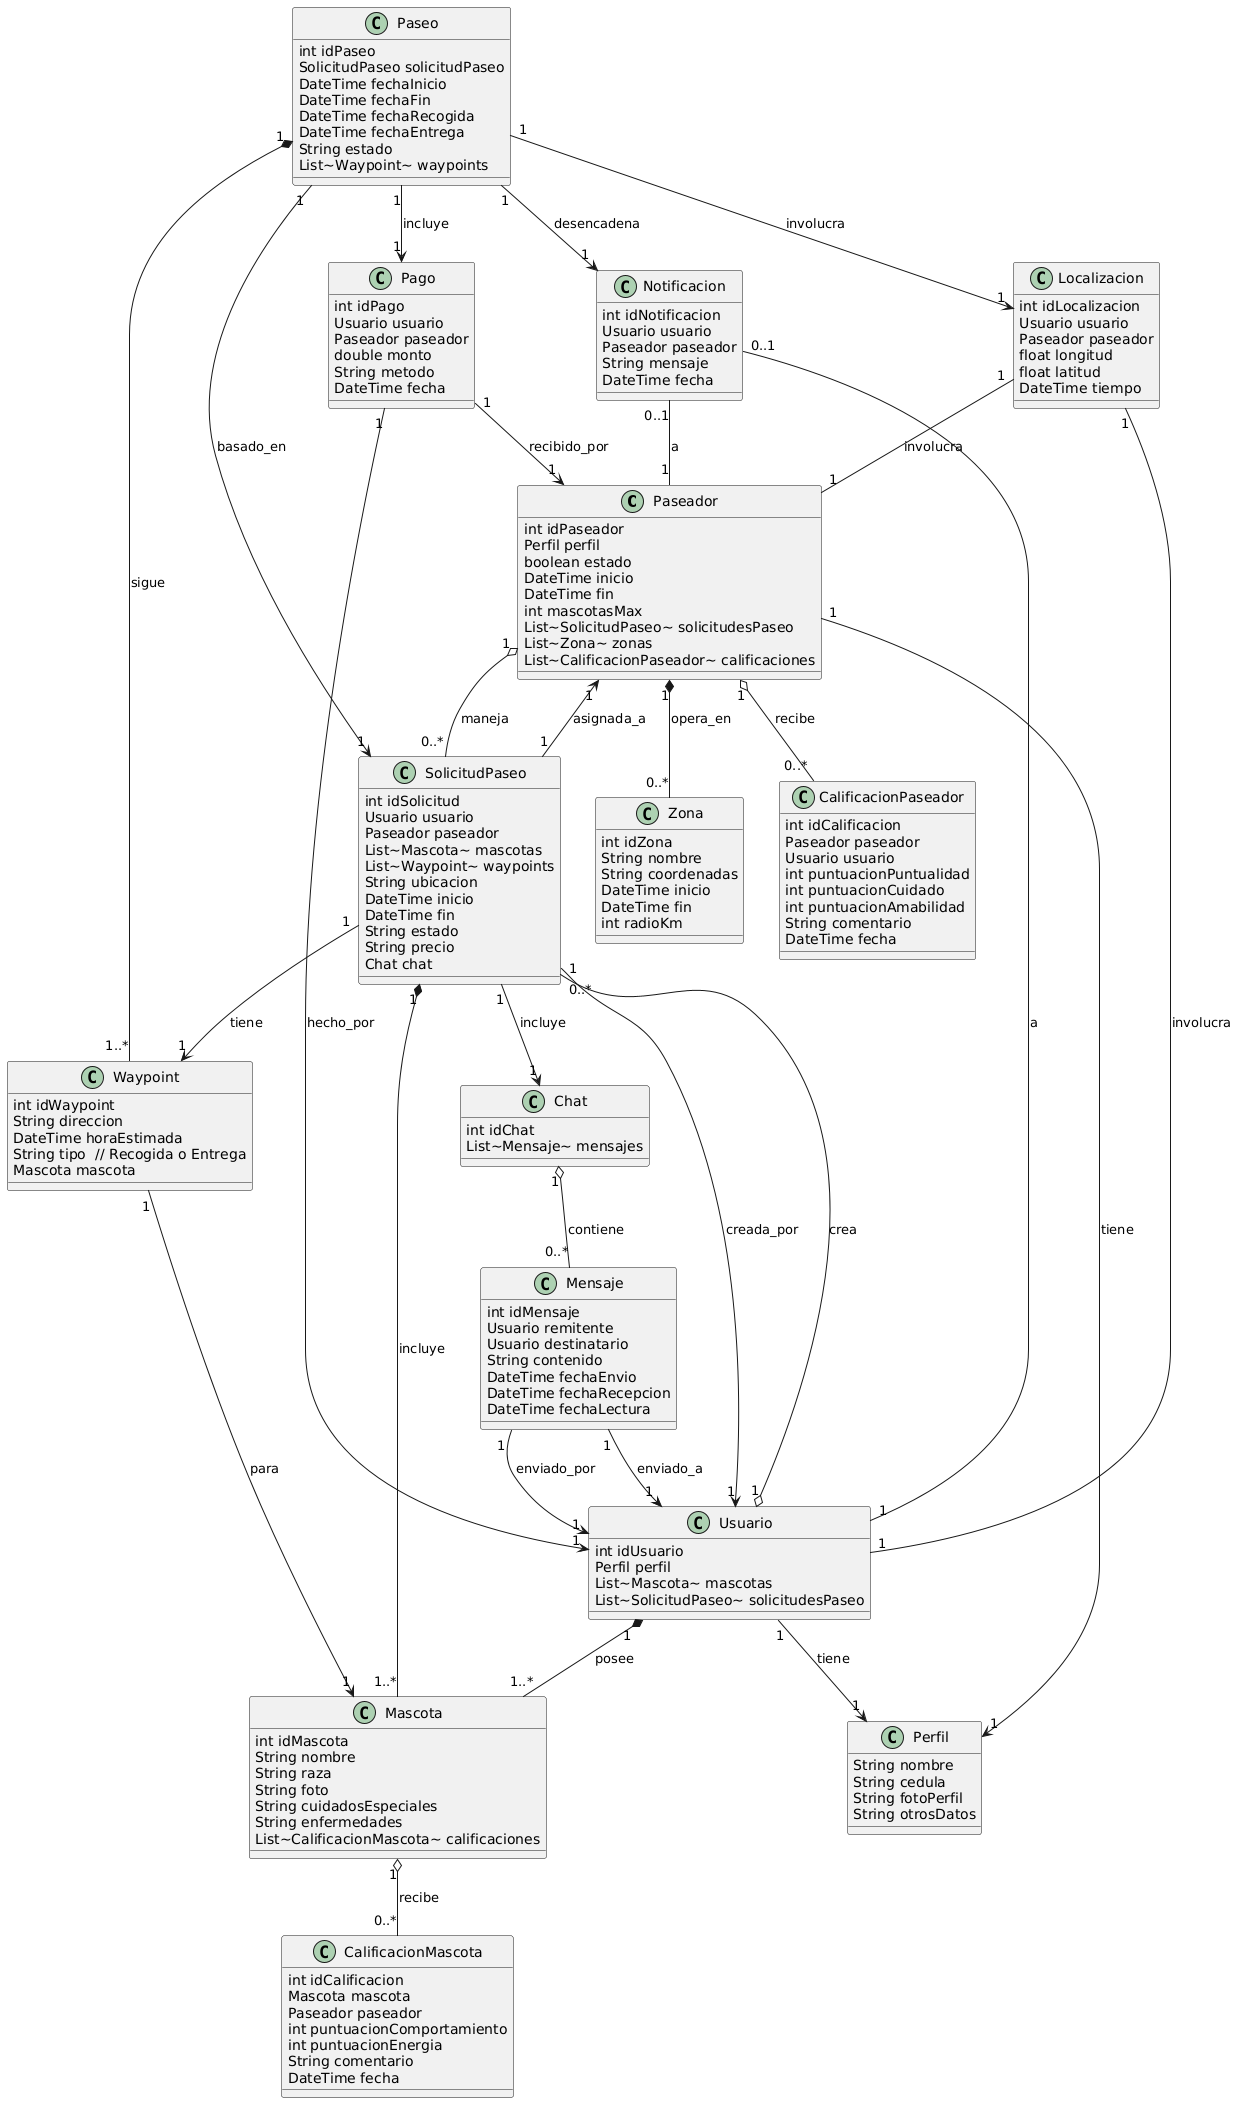

The diagram above was rendered by PlantUML. Its source (embedded in the PNG):
@startuml
class Paseador {
    int idPaseador
    Perfil perfil
    boolean estado
    DateTime inicio
    DateTime fin
    int mascotasMax
    List~SolicitudPaseo~ solicitudesPaseo
    List~Zona~ zonas
    List~CalificacionPaseador~ calificaciones
}

class Usuario {
    int idUsuario
    Perfil perfil
    List~Mascota~ mascotas
    List~SolicitudPaseo~ solicitudesPaseo
}

class Mascota {
    int idMascota
    String nombre
    String raza
    String foto
    String cuidadosEspeciales
    String enfermedades
    List~CalificacionMascota~ calificaciones
}

class Perfil {
    String nombre
    String cedula
    String fotoPerfil
    String otrosDatos
}

class SolicitudPaseo {
    int idSolicitud
    Usuario usuario
    Paseador paseador
    List~Mascota~ mascotas
    List~Waypoint~ waypoints
    String ubicacion
    DateTime inicio
    DateTime fin
    String estado
    String precio
    Chat chat
}

class Paseo {
    int idPaseo
    SolicitudPaseo solicitudPaseo
    DateTime fechaInicio
    DateTime fechaFin
    DateTime fechaRecogida
    DateTime fechaEntrega
    String estado
    List~Waypoint~ waypoints
}

class Zona {
    int idZona
    String nombre
    String coordenadas
    DateTime inicio
    DateTime fin
    int radioKm
}

class Chat {
    int idChat
    List~Mensaje~ mensajes
}

class Mensaje {
    int idMensaje
    Usuario remitente
    Usuario destinatario
    String contenido
    DateTime fechaEnvio
    DateTime fechaRecepcion
    DateTime fechaLectura
}

class Pago {
    int idPago
    Usuario usuario
    Paseador paseador
    double monto
    String metodo
    DateTime fecha
}

class Localizacion {
    int idLocalizacion
    Usuario usuario
    Paseador paseador
    float longitud
    float latitud
    DateTime tiempo
}

class Notificacion {
    int idNotificacion
    Usuario usuario
    Paseador paseador
    String mensaje
    DateTime fecha
}

class Waypoint {
    int idWaypoint
    String direccion
    DateTime horaEstimada
    String tipo  // Recogida o Entrega
    Mascota mascota
}

class CalificacionPaseador {
    int idCalificacion
    Paseador paseador
    Usuario usuario
    int puntuacionPuntualidad
    int puntuacionCuidado
    int puntuacionAmabilidad
    String comentario
    DateTime fecha
}

class CalificacionMascota {
    int idCalificacion
    Mascota mascota
    Paseador paseador
    int puntuacionComportamiento
    int puntuacionEnergia
    String comentario
    DateTime fecha
}

Paseador "1" --> "1" Perfil : tiene
Paseador "1" o-- "0..*" SolicitudPaseo : maneja
Paseador "1" *-- "0..*" Zona : opera_en
Paseador "1" o-- "0..*" CalificacionPaseador : recibe

Usuario "1" --> "1" Perfil : tiene
Usuario "1" *-- "1..*" Mascota : posee
Usuario "1" o-- "0..*" SolicitudPaseo : crea

Mascota "1" o-- "0..*" CalificacionMascota : recibe

SolicitudPaseo "1" --> "1" Usuario : creada_por
SolicitudPaseo "1" --> "1" Paseador : asignada_a
SolicitudPaseo "1" *-- "1..*" Mascota : incluye
SolicitudPaseo "1" --> "1" Chat : incluye
SolicitudPaseo "1" --> "1" Waypoint : tiene

Paseo "1" --> "1" SolicitudPaseo : basado_en
Paseo "1" --> "1" Pago : incluye
Paseo "1" --> "1" Localizacion : involucra
Paseo "1" --> "1" Notificacion : desencadena
Paseo "1" *-- "1..*" Waypoint : sigue

Pago "1" --> "1" Usuario : hecho_por
Pago "1" --> "1" Paseador : recibido_por

Localizacion "1" -- "1" Usuario : involucra
Localizacion "1" -- "1" Paseador : involucra

Notificacion "0..1" -- "1" Usuario : a
Notificacion "0..1" -- "1" Paseador : a

Chat "1" o-- "0..*" Mensaje : contiene
Mensaje "1" --> "1" Usuario : enviado_por
Mensaje "1" --> "1" Usuario : enviado_a

Waypoint "1" --> "1" Mascota : para
@enduml